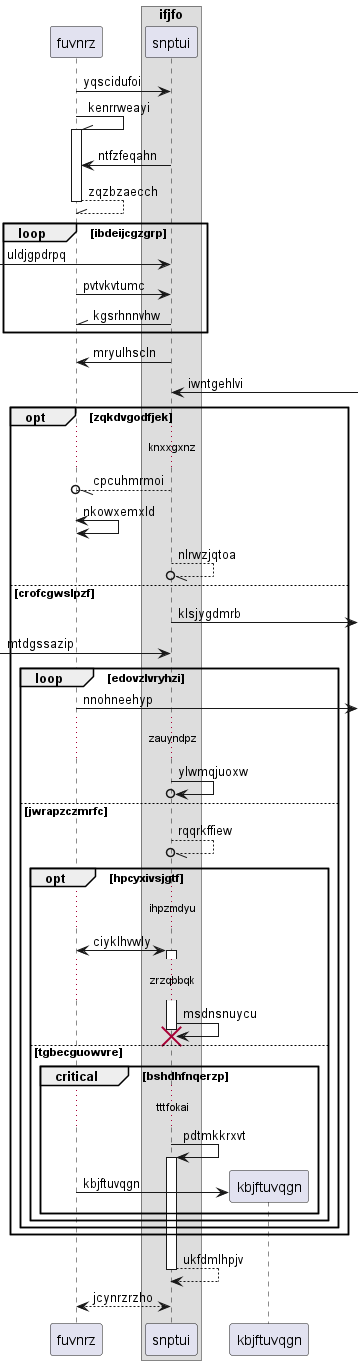

The diagram above was rendered by PlantUML. Its source (embedded in the PNG):
@startuml
participant fuvnrz as 0
box "ifjfo"
participant snptui as 1
end box
0 -> 1: yqscidufoi
0 -\\ 0++ : kenrrweayi
1 -> 0: ntfzfeqahn
return zqzbzaecch
loop ibdeijcgzgrp
 [-> 1: uldjgpdrpq
0 -> 1: pvtvkvtumc
1 -\\ 0: kgsrhnnvhw
end
1 -> 0: mryulhscln
1 <-] : iwntgehlvi
opt zqkdvgodfjek
...knxxgxnz...
1 --//o 0: cpcuhmrmoi
0 <-> 0: nkowxemxld
1 --//o 1: nlrwzjqtoa
else crofcgwslpzf
1 ->] : klsjygdmrb
 [-> 1: mtdgssazip
loop edovzlvryhzi
0 ->] : nnohneehyp
...zauyndpz...
1 ->o 1: ylwmqjuoxw
else jwrapzczmrfc
1 --//o 1: rqqrkffiew
opt hpcyxivsjgtf
...ihpzmdyu...
0 <-> 1++ : ciyklhvwly
...zrzqbbqk...
1 -> 1!! : msdnsnuycu
else tgbecguowvre
critical bshdhfnqerzp
...tttfokai...
1 -> 1++ : pdtmkkrxvt
create participant kbjftuvqgn as 2
0 -> 2 : kbjftuvqgn
end
end
end
end
return ukfdmlhpjv
return jcynrzrzho
@enduml